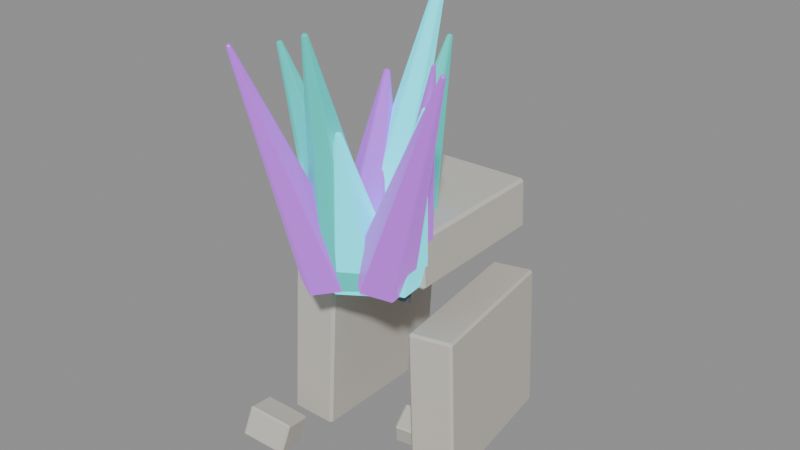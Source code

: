 # Source: source.blend  (saved by Blender 4.2.67; exported with 4.5.12 LTS)
import bpy
from mathutils import Matrix  # noqa: F401  (used for matrix-valued properties, if any)

bpy.ops.wm.read_factory_settings(use_empty=True)
scene = bpy.context.scene
scene.name = 'crystal-ruins-crystal-growth-v10'

# ---- materials (node trees are filled in below, after node groups)
mat_crystalruins_stone = bpy.data.materials.new('CrystalRuins_Stone')
mat_crystalruins_stone.diffuse_color = (0.58, 0.55, 0.49, 1.0)
mat_crystalruins_fracture = bpy.data.materials.new('CrystalRuins_Fracture')
mat_crystalruins_fracture.diffuse_color = (0.12, 0.105, 0.12, 1.0)
mat_crystalruins_cyan = bpy.data.materials.new('CrystalRuins_Cyan')
mat_crystalruins_cyan.diffuse_color = (0.025, 0.72, 0.82, 1.0)
mat_crystalruins_violet = bpy.data.materials.new('CrystalRuins_Violet')
mat_crystalruins_violet.diffuse_color = (0.38, 0.08, 0.66, 1.0)
mat_crystalruins_turquoise = bpy.data.materials.new('CrystalRuins_Turquoise')
mat_crystalruins_turquoise.diffuse_color = (0.025, 0.48, 0.42, 1.0)

# ---- material node trees
mat_crystalruins_stone.use_nodes = True; mat_crystalruins_stone.node_tree.nodes.clear()
_N = mat_crystalruins_stone.node_tree.nodes; _L = mat_crystalruins_stone.node_tree.links
n0 = _N.new('ShaderNodeBsdfPrincipled'); n0.name = 'Principled BSDF'; n0.location = (10, 300)
n0.inputs[0].default_value = (0.58, 0.55, 0.49, 1.0)
n0.inputs[2].default_value = 0.82
n0.inputs[27].default_value = (0.58, 0.55, 0.49, 1.0)
n1 = _N.new('ShaderNodeOutputMaterial'); n1.name = 'Material Output'; n1.location = (300, 300)
_L.new(n0.outputs[0], n1.inputs[0])
n1.is_active_output = True
mat_crystalruins_fracture.use_nodes = True; mat_crystalruins_fracture.node_tree.nodes.clear()
_N = mat_crystalruins_fracture.node_tree.nodes; _L = mat_crystalruins_fracture.node_tree.links
n0 = _N.new('ShaderNodeBsdfPrincipled'); n0.name = 'Principled BSDF'; n0.location = (10, 300)
n0.inputs[0].default_value = (0.12, 0.105, 0.12, 1.0)
n0.inputs[2].default_value = 0.9
n0.inputs[27].default_value = (0.12, 0.105, 0.12, 1.0)
n1 = _N.new('ShaderNodeOutputMaterial'); n1.name = 'Material Output'; n1.location = (300, 300)
_L.new(n0.outputs[0], n1.inputs[0])
n1.is_active_output = True
mat_crystalruins_cyan.use_nodes = True; mat_crystalruins_cyan.node_tree.nodes.clear()
_N = mat_crystalruins_cyan.node_tree.nodes; _L = mat_crystalruins_cyan.node_tree.links
n0 = _N.new('ShaderNodeBsdfPrincipled'); n0.name = 'Principled BSDF'; n0.location = (10, 300)
n0.inputs[0].default_value = (0.025, 0.72, 0.82, 1.0)
n0.inputs[1].default_value = 0.08
n0.inputs[2].default_value = 0.26
n0.inputs[27].default_value = (0.025, 0.72, 0.82, 1.0)
n0.inputs[28].default_value = 1.15
n1 = _N.new('ShaderNodeOutputMaterial'); n1.name = 'Material Output'; n1.location = (300, 300)
_L.new(n0.outputs[0], n1.inputs[0])
n1.is_active_output = True
mat_crystalruins_violet.use_nodes = True; mat_crystalruins_violet.node_tree.nodes.clear()
_N = mat_crystalruins_violet.node_tree.nodes; _L = mat_crystalruins_violet.node_tree.links
n0 = _N.new('ShaderNodeBsdfPrincipled'); n0.name = 'Principled BSDF'; n0.location = (10, 300)
n0.inputs[0].default_value = (0.38, 0.08, 0.66, 1.0)
n0.inputs[1].default_value = 0.08
n0.inputs[2].default_value = 0.3
n0.inputs[27].default_value = (0.38, 0.08, 0.66, 1.0)
n0.inputs[28].default_value = 0.9
n1 = _N.new('ShaderNodeOutputMaterial'); n1.name = 'Material Output'; n1.location = (300, 300)
_L.new(n0.outputs[0], n1.inputs[0])
n1.is_active_output = True
mat_crystalruins_turquoise.use_nodes = True; mat_crystalruins_turquoise.node_tree.nodes.clear()
_N = mat_crystalruins_turquoise.node_tree.nodes; _L = mat_crystalruins_turquoise.node_tree.links
n0 = _N.new('ShaderNodeBsdfPrincipled'); n0.name = 'Principled BSDF'; n0.location = (10, 300)
n0.inputs[0].default_value = (0.025, 0.48, 0.42, 1.0)
n0.inputs[1].default_value = 0.05
n0.inputs[2].default_value = 0.34
n0.inputs[27].default_value = (0.025, 0.48, 0.42, 1.0)
n0.inputs[28].default_value = 0.7
n1 = _N.new('ShaderNodeOutputMaterial'); n1.name = 'Material Output'; n1.location = (300, 300)
_L.new(n0.outputs[0], n1.inputs[0])
n1.is_active_output = True

# ---- meshes
me_crystal_ruins_crystal_growth_v10_stone_00_nocol_mesh = bpy.data.meshes.new('crystal-ruins-crystal-growth-v10_stone_00_nocol_mesh')
me_crystal_ruins_crystal_growth_v10_stone_00_nocol_mesh.from_pydata([(-0.4443, -1.44, -1.932), (-0.3143, -1.322, 2.039), (-0.5144, 1.302, -2.011), (-0.3844, 1.419, 1.96), (0.3844, -1.419, -1.96), (0.5144, -1.302, 2.011), (0.3143, 1.322, -2.039), (0.4443, 1.44, 1.932)], [], [(0, 1, 3, 2), (2, 3, 7, 6), (6, 7, 5, 4), (4, 5, 1, 0), (2, 6, 4, 0), (7, 3, 1, 5)])
me_crystal_ruins_crystal_growth_v10_stone_00_nocol_mesh.materials.append(mat_crystalruins_stone)
me_crystal_ruins_crystal_growth_v10_stone_00_nocol_mesh.update()
me_crystal_ruins_crystal_growth_v10_stone_01_nocol_mesh = bpy.data.meshes.new('crystal-ruins-crystal-growth-v10_stone_01_nocol_mesh')
me_crystal_ruins_crystal_growth_v10_stone_01_nocol_mesh.from_pydata([(-0.05235, -1.552, -1.221), (-0.2171, -1.463, 1.311), (-0.5254, 1.339, -1.355), (-0.6902, 1.429, 1.178), (0.6902, -1.429, -1.178), (0.5254, -1.339, 1.355), (0.2171, 1.463, -1.311), (0.05235, 1.552, 1.221)], [], [(0, 1, 3, 2), (2, 3, 7, 6), (6, 7, 5, 4), (4, 5, 1, 0), (2, 6, 4, 0), (7, 3, 1, 5)])
me_crystal_ruins_crystal_growth_v10_stone_01_nocol_mesh.materials.append(mat_crystalruins_stone)
me_crystal_ruins_crystal_growth_v10_stone_01_nocol_mesh.update()
me_crystal_ruins_crystal_growth_v10_stone_02_nocol_mesh = bpy.data.meshes.new('crystal-ruins-crystal-growth-v10_stone_02_nocol_mesh')
me_crystal_ruins_crystal_growth_v10_stone_02_nocol_mesh.from_pydata([(-1.094, -1.279, -0.5007), (-1.114, -1.303, 0.3819), (-1.072, 1.322, -0.43), (-1.092, 1.298, 0.4526), (1.092, -1.298, -0.4526), (1.072, -1.322, 0.43), (1.114, 1.303, -0.3819), (1.094, 1.279, 0.5007)], [], [(0, 1, 3, 2), (2, 3, 7, 6), (6, 7, 5, 4), (4, 5, 1, 0), (2, 6, 4, 0), (7, 3, 1, 5)])
me_crystal_ruins_crystal_growth_v10_stone_02_nocol_mesh.materials.append(mat_crystalruins_stone)
me_crystal_ruins_crystal_growth_v10_stone_02_nocol_mesh.update()
me_crystal_ruins_crystal_growth_v10_fracture_01_nocol_mesh = bpy.data.meshes.new('crystal-ruins-crystal-growth-v10_fracture_01_nocol_mesh')
me_crystal_ruins_crystal_growth_v10_fracture_01_nocol_mesh.from_pydata([(-0.8703, -0.06598, -0.3179), (-0.8602, -0.06562, 0.3444), (-0.8727, 0.003974, -0.3179), (-0.8627, 0.004333, 0.3444), (0.8627, -0.004333, -0.3444), (0.8727, -0.003974, 0.3179), (0.8602, 0.06562, -0.3444), (0.8703, 0.06598, 0.3179)], [], [(0, 1, 3, 2), (2, 3, 7, 6), (6, 7, 5, 4), (4, 5, 1, 0), (2, 6, 4, 0), (7, 3, 1, 5)])
me_crystal_ruins_crystal_growth_v10_fracture_01_nocol_mesh.materials.append(mat_crystalruins_fracture)
me_crystal_ruins_crystal_growth_v10_fracture_01_nocol_mesh.update()
me_crystal_ruins_crystal_growth_v10_crystal_00_nocol_mesh = bpy.data.meshes.new('crystal-ruins-crystal-growth-v10_crystal_00_nocol_mesh')
me_crystal_ruins_crystal_growth_v10_crystal_00_nocol_mesh.from_pydata([(-0.441, 0.7385, -1.402), (0.4524, -0.1605, 1.478), (0.001081, 0.48, -1.573), (0.4877, -0.1811, 1.465), (-0.00946, -0.05518, -1.644), (0.4869, -0.224, 1.459), (-0.462, -0.3319, -1.543), (0.4507, -0.2461, 1.467), (-0.9041, -0.07344, -1.372), (0.4153, -0.2254, 1.481), (-0.8936, 0.4617, -1.301), (0.4161, -0.1826, 1.486)], [], [(0, 1, 3, 2), (2, 3, 5, 4), (4, 5, 7, 6), (6, 7, 9, 8), (3, 1, 11, 9, 7, 5), (8, 9, 11, 10), (10, 11, 1, 0), (0, 2, 4, 6, 8, 10)])
me_crystal_ruins_crystal_growth_v10_crystal_00_nocol_mesh.materials.append(mat_crystalruins_cyan)
me_crystal_ruins_crystal_growth_v10_crystal_00_nocol_mesh.update()
me_crystal_ruins_crystal_growth_v10_crystal_01_nocol_mesh = bpy.data.meshes.new('crystal-ruins-crystal-growth-v10_crystal_01_nocol_mesh')
me_crystal_ruins_crystal_growth_v10_crystal_01_nocol_mesh.from_pydata([(-0.3396, 0.5489, -1.64), (0.343, -0.09218, 1.673), (0.01856, 0.3402, -1.729), (0.3717, -0.1089, 1.666), (0.01539, -0.08267, -1.76), (0.3714, -0.1427, 1.664), (-0.3459, -0.2968, -1.702), (0.3425, -0.1598, 1.668), (-0.7041, -0.08816, -1.613), (0.3139, -0.1431, 1.676), (-0.7009, 0.3347, -1.582), (0.3141, -0.1093, 1.678)], [], [(0, 1, 3, 2), (2, 3, 5, 4), (4, 5, 7, 6), (6, 7, 9, 8), (3, 1, 11, 9, 7, 5), (8, 9, 11, 10), (10, 11, 1, 0), (0, 2, 4, 6, 8, 10)])
me_crystal_ruins_crystal_growth_v10_crystal_01_nocol_mesh.materials.append(mat_crystalruins_violet)
me_crystal_ruins_crystal_growth_v10_crystal_01_nocol_mesh.update()
me_crystal_ruins_crystal_growth_v10_crystal_02_nocol_mesh = bpy.data.meshes.new('crystal-ruins-crystal-growth-v10_crystal_02_nocol_mesh')
me_crystal_ruins_crystal_growth_v10_crystal_02_nocol_mesh.from_pydata([(-0.2022, 0.192, -1.82), (0.1946, 0.4189, 1.686), (0.2996, -0.0969, -1.814), (0.2348, 0.3958, 1.687), (0.3066, -0.6625, -1.69), (0.2353, 0.3505, 1.697), (-0.1882, -0.9393, -1.572), (0.1958, 0.3284, 1.706), (-0.69, -0.6504, -1.578), (0.1556, 0.3515, 1.706), (-0.697, -0.08475, -1.702), (0.155, 0.3968, 1.696)], [], [(0, 1, 3, 2), (2, 3, 5, 4), (4, 5, 7, 6), (6, 7, 9, 8), (3, 1, 11, 9, 7, 5), (8, 9, 11, 10), (10, 11, 1, 0), (0, 2, 4, 6, 8, 10)])
me_crystal_ruins_crystal_growth_v10_crystal_02_nocol_mesh.materials.append(mat_crystalruins_turquoise)
me_crystal_ruins_crystal_growth_v10_crystal_02_nocol_mesh.update()
me_crystal_ruins_crystal_growth_v10_crystal_03_nocol_mesh = bpy.data.meshes.new('crystal-ruins-crystal-growth-v10_crystal_03_nocol_mesh')
me_crystal_ruins_crystal_growth_v10_crystal_03_nocol_mesh.from_pydata([(-0.2488, -0.09703, -2.428), (0.2425, 0.6014, 2.306), (0.1681, -0.3356, -2.414), (0.2759, 0.5823, 2.307), (0.1739, -0.8025, -2.301), (0.2763, 0.5449, 2.316), (-0.2372, -1.031, -2.202), (0.2435, 0.5266, 2.324), (-0.654, -0.7924, -2.217), (0.2101, 0.5457, 2.323), (-0.6599, -0.3255, -2.33), (0.2096, 0.5831, 2.314)], [], [(0, 1, 3, 2), (2, 3, 5, 4), (4, 5, 7, 6), (6, 7, 9, 8), (3, 1, 11, 9, 7, 5), (8, 9, 11, 10), (10, 11, 1, 0), (0, 2, 4, 6, 8, 10)])
me_crystal_ruins_crystal_growth_v10_crystal_03_nocol_mesh.materials.append(mat_crystalruins_cyan)
me_crystal_ruins_crystal_growth_v10_crystal_03_nocol_mesh.update()
me_crystal_ruins_crystal_growth_v10_crystal_04_nocol_mesh = bpy.data.meshes.new('crystal-ruins-crystal-growth-v10_crystal_04_nocol_mesh')
me_crystal_ruins_crystal_growth_v10_crystal_04_nocol_mesh.from_pydata([(0.01495, 0.3338, -1.509), (-0.01434, 0.3108, 1.388), (0.5406, 0.03588, -1.448), (0.02771, 0.2869, 1.393), (0.54, -0.5609, -1.335), (0.02767, 0.2392, 1.402), (0.01381, -0.8598, -1.284), (-0.01443, 0.2153, 1.406), (-0.5118, -0.5619, -1.346), (-0.05648, 0.2391, 1.401), (-0.5112, 0.03488, -1.458), (-0.05643, 0.2869, 1.392)], [], [(0, 1, 3, 2), (2, 3, 5, 4), (4, 5, 7, 6), (6, 7, 9, 8), (3, 1, 11, 9, 7, 5), (8, 9, 11, 10), (10, 11, 1, 0), (0, 2, 4, 6, 8, 10)])
me_crystal_ruins_crystal_growth_v10_crystal_04_nocol_mesh.materials.append(mat_crystalruins_violet)
me_crystal_ruins_crystal_growth_v10_crystal_04_nocol_mesh.update()
me_crystal_ruins_crystal_growth_v10_crystal_05_nocol_mesh = bpy.data.meshes.new('crystal-ruins-crystal-growth-v10_crystal_05_nocol_mesh')
me_crystal_ruins_crystal_growth_v10_crystal_05_nocol_mesh.from_pydata([(0.4203, 0.8582, -1.63), (-0.4319, -0.2138, 1.726), (0.9326, 0.5505, -1.549), (-0.3909, -0.2384, 1.732), (0.9435, -0.0462, -1.637), (-0.3901, -0.2861, 1.725), (0.4419, -0.3352, -1.807), (-0.4302, -0.3092, 1.711), (-0.07049, -0.02746, -1.888), (-0.4712, -0.2846, 1.705), (-0.08131, 0.5692, -1.8), (-0.4721, -0.2369, 1.712)], [], [(0, 1, 3, 2), (2, 3, 5, 4), (4, 5, 7, 6), (6, 7, 9, 8), (3, 1, 11, 9, 7, 5), (8, 9, 11, 10), (10, 11, 1, 0), (0, 2, 4, 6, 8, 10)])
me_crystal_ruins_crystal_growth_v10_crystal_05_nocol_mesh.materials.append(mat_crystalruins_turquoise)
me_crystal_ruins_crystal_growth_v10_crystal_05_nocol_mesh.update()
me_crystal_ruins_crystal_growth_v10_crystal_06_nocol_mesh = bpy.data.meshes.new('crystal-ruins-crystal-growth-v10_crystal_06_nocol_mesh')
me_crystal_ruins_crystal_growth_v10_crystal_06_nocol_mesh.from_pydata([(0.3449, 0.739, -1.295), (-0.3577, -0.3208, 1.398), (0.6859, 0.5351, -1.259), (-0.3304, -0.3371, 1.4), (0.6977, 0.1479, -1.354), (-0.3294, -0.368, 1.393), (0.3685, -0.03548, -1.485), (-0.3558, -0.3827, 1.382), (0.02758, 0.1684, -1.521), (-0.3831, -0.3664, 1.38), (0.01576, 0.5556, -1.426), (-0.384, -0.3354, 1.387)], [], [(0, 1, 3, 2), (2, 3, 5, 4), (4, 5, 7, 6), (6, 7, 9, 8), (3, 1, 11, 9, 7, 5), (8, 9, 11, 10), (10, 11, 1, 0), (0, 2, 4, 6, 8, 10)])
me_crystal_ruins_crystal_growth_v10_crystal_06_nocol_mesh.materials.append(mat_crystalruins_cyan)
me_crystal_ruins_crystal_growth_v10_crystal_06_nocol_mesh.update()
me_crystal_ruins_crystal_growth_v10_crystal_07_nocol_mesh = bpy.data.meshes.new('crystal-ruins-crystal-growth-v10_crystal_07_nocol_mesh')
me_crystal_ruins_crystal_growth_v10_crystal_07_nocol_mesh.from_pydata([(0.1822, 1.151, -1.756), (-0.1907, -0.6488, 1.935), (0.6118, 0.9117, -1.799), (-0.1564, -0.6679, 1.931), (0.6197, 0.4466, -1.965), (-0.1557, -0.7052, 1.918), (0.198, 0.2208, -2.087), (-0.1895, -0.7232, 1.908), (-0.2316, 0.4603, -2.044), (-0.2238, -0.7041, 1.912), (-0.2395, 0.9254, -1.879), (-0.2245, -0.6668, 1.925)], [], [(0, 1, 3, 2), (2, 3, 5, 4), (4, 5, 7, 6), (6, 7, 9, 8), (3, 1, 11, 9, 7, 5), (8, 9, 11, 10), (10, 11, 1, 0), (0, 2, 4, 6, 8, 10)])
me_crystal_ruins_crystal_growth_v10_crystal_07_nocol_mesh.materials.append(mat_crystalruins_violet)
me_crystal_ruins_crystal_growth_v10_crystal_07_nocol_mesh.update()
me_crystal_ruins_crystal_growth_v10_crystal_08_nocol_mesh = bpy.data.meshes.new('crystal-ruins-crystal-growth-v10_crystal_08_nocol_mesh')
me_crystal_ruins_crystal_growth_v10_crystal_08_nocol_mesh.from_pydata([(-0.03464, 1.048, -1.8), (0.036, -0.3981, 1.95), (0.4994, 0.7482, -1.879), (0.07872, -0.422, 1.944), (0.4981, 0.1464, -2.018), (0.07862, -0.4702, 1.933), (-0.03717, -0.1555, -2.077), (0.0358, -0.4943, 1.928), (-0.5712, 0.1442, -1.998), (-0.006921, -0.4704, 1.934), (-0.5699, 0.746, -1.86), (-0.006819, -0.4222, 1.945)], [], [(0, 1, 3, 2), (2, 3, 5, 4), (4, 5, 7, 6), (6, 7, 9, 8), (3, 1, 11, 9, 7, 5), (8, 9, 11, 10), (10, 11, 1, 0), (0, 2, 4, 6, 8, 10)])
me_crystal_ruins_crystal_growth_v10_crystal_08_nocol_mesh.materials.append(mat_crystalruins_turquoise)
me_crystal_ruins_crystal_growth_v10_crystal_08_nocol_mesh.update()
me_crystal_ruins_crystal_growth_v10_crystal_09_nocol_mesh = bpy.data.meshes.new('crystal-ruins-crystal-growth-v10_crystal_09_nocol_mesh')
me_crystal_ruins_crystal_growth_v10_crystal_09_nocol_mesh.from_pydata([(-0.1358, 0.9431, -1.104), (0.1458, -0.319, 1.282), (0.377, 0.6622, -1.243), (0.1868, -0.3415, 1.271), (0.3678, 0.0843, -1.409), (0.1861, -0.3877, 1.258), (-0.1543, -0.2126, -1.434), (0.1443, -0.4115, 1.256), (-0.6671, 0.06832, -1.295), (0.1033, -0.389, 1.267), (-0.6578, 0.6462, -1.13), (0.104, -0.3428, 1.28)], [], [(0, 1, 3, 2), (2, 3, 5, 4), (4, 5, 7, 6), (6, 7, 9, 8), (3, 1, 11, 9, 7, 5), (8, 9, 11, 10), (10, 11, 1, 0), (0, 2, 4, 6, 8, 10)])
me_crystal_ruins_crystal_growth_v10_crystal_09_nocol_mesh.materials.append(mat_crystalruins_cyan)
me_crystal_ruins_crystal_growth_v10_crystal_09_nocol_mesh.update()
me_crystal_ruins_crystal_growth_v10_crystal_10_nocol_mesh = bpy.data.meshes.new('crystal-ruins-crystal-growth-v10_crystal_10_nocol_mesh')
me_crystal_ruins_crystal_growth_v10_crystal_10_nocol_mesh.from_pydata([(-0.8471, 0.9225, -1.767), (0.8715, -0.3996, 1.878), (-0.468, 0.6999, -1.995), (0.9018, -0.4174, 1.86), (-0.4905, 0.2157, -2.098), (0.9, -0.4561, 1.851), (-0.8922, -0.04585, -1.973), (0.8679, -0.477, 1.861), (-1.271, 0.1767, -1.744), (0.8375, -0.4592, 1.88), (-1.249, 0.6609, -1.641), (0.8393, -0.4205, 1.888)], [], [(0, 1, 3, 2), (2, 3, 5, 4), (4, 5, 7, 6), (6, 7, 9, 8), (3, 1, 11, 9, 7, 5), (8, 9, 11, 10), (10, 11, 1, 0), (0, 2, 4, 6, 8, 10)])
me_crystal_ruins_crystal_growth_v10_crystal_10_nocol_mesh.materials.append(mat_crystalruins_violet)
me_crystal_ruins_crystal_growth_v10_crystal_10_nocol_mesh.update()
me_crystal_ruins_crystal_growth_v10_stone_10_nocol_mesh = bpy.data.meshes.new('crystal-ruins-crystal-growth-v10_stone_10_nocol_mesh')
me_crystal_ruins_crystal_growth_v10_stone_10_nocol_mesh.from_pydata([(-0.2682, -0.2593, -0.2389), (-0.1698, -0.3793, 0.1534), (-0.3953, 0.187, -0.07051), (-0.297, 0.06692, 0.3218), (0.297, -0.06692, -0.3218), (0.3953, -0.187, 0.07051), (0.1698, 0.3793, -0.1534), (0.2682, 0.2593, 0.2389)], [], [(0, 1, 3, 2), (2, 3, 7, 6), (6, 7, 5, 4), (4, 5, 1, 0), (2, 6, 4, 0), (7, 3, 1, 5)])
me_crystal_ruins_crystal_growth_v10_stone_10_nocol_mesh.materials.append(mat_crystalruins_stone)
me_crystal_ruins_crystal_growth_v10_stone_10_nocol_mesh.update()
me_crystal_ruins_crystal_growth_v10_stone_11_nocol_mesh = bpy.data.meshes.new('crystal-ruins-crystal-growth-v10_stone_11_nocol_mesh')
me_crystal_ruins_crystal_growth_v10_stone_11_nocol_mesh.from_pydata([(-0.3514, -0.4107, -0.1195), (-0.2846, -0.2565, 0.3996), (-0.4713, 0.1236, -0.2628), (-0.4045, 0.2778, 0.2563), (0.4045, -0.2778, -0.2563), (0.4713, -0.1236, 0.2628), (0.2846, 0.2565, -0.3996), (0.3514, 0.4107, 0.1195)], [], [(0, 1, 3, 2), (2, 3, 7, 6), (6, 7, 5, 4), (4, 5, 1, 0), (2, 6, 4, 0), (7, 3, 1, 5)])
me_crystal_ruins_crystal_growth_v10_stone_11_nocol_mesh.materials.append(mat_crystalruins_stone)
me_crystal_ruins_crystal_growth_v10_stone_11_nocol_mesh.update()

# ---- objects
ob_crystal_ruins_crystal_growth_v10_stone_00_nocol = bpy.data.objects.new('crystal-ruins-crystal-growth-v10_stone_00_nocol', me_crystal_ruins_crystal_growth_v10_stone_00_nocol_mesh)
ob_crystal_ruins_crystal_growth_v10_stone_01_nocol = bpy.data.objects.new('crystal-ruins-crystal-growth-v10_stone_01_nocol', me_crystal_ruins_crystal_growth_v10_stone_01_nocol_mesh)
ob_crystal_ruins_crystal_growth_v10_stone_02_nocol = bpy.data.objects.new('crystal-ruins-crystal-growth-v10_stone_02_nocol', me_crystal_ruins_crystal_growth_v10_stone_02_nocol_mesh)
ob_crystal_ruins_crystal_growth_v10_fracture_01_nocol = bpy.data.objects.new('crystal-ruins-crystal-growth-v10_fracture_01_nocol', me_crystal_ruins_crystal_growth_v10_fracture_01_nocol_mesh)
ob_crystal_ruins_crystal_growth_v10_crystal_00_nocol = bpy.data.objects.new('crystal-ruins-crystal-growth-v10_crystal_00_nocol', me_crystal_ruins_crystal_growth_v10_crystal_00_nocol_mesh)
ob_crystal_ruins_crystal_growth_v10_crystal_01_nocol = bpy.data.objects.new('crystal-ruins-crystal-growth-v10_crystal_01_nocol', me_crystal_ruins_crystal_growth_v10_crystal_01_nocol_mesh)
ob_crystal_ruins_crystal_growth_v10_crystal_02_nocol = bpy.data.objects.new('crystal-ruins-crystal-growth-v10_crystal_02_nocol', me_crystal_ruins_crystal_growth_v10_crystal_02_nocol_mesh)
ob_crystal_ruins_crystal_growth_v10_crystal_03_nocol = bpy.data.objects.new('crystal-ruins-crystal-growth-v10_crystal_03_nocol', me_crystal_ruins_crystal_growth_v10_crystal_03_nocol_mesh)
ob_crystal_ruins_crystal_growth_v10_crystal_04_nocol = bpy.data.objects.new('crystal-ruins-crystal-growth-v10_crystal_04_nocol', me_crystal_ruins_crystal_growth_v10_crystal_04_nocol_mesh)
ob_crystal_ruins_crystal_growth_v10_crystal_05_nocol = bpy.data.objects.new('crystal-ruins-crystal-growth-v10_crystal_05_nocol', me_crystal_ruins_crystal_growth_v10_crystal_05_nocol_mesh)
ob_crystal_ruins_crystal_growth_v10_crystal_06_nocol = bpy.data.objects.new('crystal-ruins-crystal-growth-v10_crystal_06_nocol', me_crystal_ruins_crystal_growth_v10_crystal_06_nocol_mesh)
ob_crystal_ruins_crystal_growth_v10_crystal_07_nocol = bpy.data.objects.new('crystal-ruins-crystal-growth-v10_crystal_07_nocol', me_crystal_ruins_crystal_growth_v10_crystal_07_nocol_mesh)
ob_crystal_ruins_crystal_growth_v10_crystal_08_nocol = bpy.data.objects.new('crystal-ruins-crystal-growth-v10_crystal_08_nocol', me_crystal_ruins_crystal_growth_v10_crystal_08_nocol_mesh)
ob_crystal_ruins_crystal_growth_v10_crystal_09_nocol = bpy.data.objects.new('crystal-ruins-crystal-growth-v10_crystal_09_nocol', me_crystal_ruins_crystal_growth_v10_crystal_09_nocol_mesh)
ob_crystal_ruins_crystal_growth_v10_crystal_10_nocol = bpy.data.objects.new('crystal-ruins-crystal-growth-v10_crystal_10_nocol', me_crystal_ruins_crystal_growth_v10_crystal_10_nocol_mesh)
ob_crystal_ruins_crystal_growth_v10_stone_10_nocol = bpy.data.objects.new('crystal-ruins-crystal-growth-v10_stone_10_nocol', me_crystal_ruins_crystal_growth_v10_stone_10_nocol_mesh)
ob_crystal_ruins_crystal_growth_v10_stone_11_nocol = bpy.data.objects.new('crystal-ruins-crystal-growth-v10_stone_11_nocol', me_crystal_ruins_crystal_growth_v10_stone_11_nocol_mesh)

# ---- transforms, parenting, visibility, modifiers, constraints
ob_crystal_ruins_crystal_growth_v10_stone_00_nocol.location = (-1.458, 0.8871, 2.114)
_m = ob_crystal_ruins_crystal_growth_v10_stone_00_nocol.modifiers.new('WeatheredEdges', 'BEVEL')
_m.width = 0.04562
_m.width_pct = 0.04562
ob_crystal_ruins_crystal_growth_v10_stone_01_nocol.location = (0.842, 0.8871, 1.396)
_m = ob_crystal_ruins_crystal_growth_v10_stone_01_nocol.modifiers.new('WeatheredEdges', 'BEVEL')
_m.width = 0.04147
_m.width_pct = 0.04147
ob_crystal_ruins_crystal_growth_v10_stone_02_nocol.location = (-0.289, 0.8871, 3.88)
_m = ob_crystal_ruins_crystal_growth_v10_stone_02_nocol.modifiers.new('WeatheredEdges', 'BEVEL')
_m.width = 0.04858
_m.width_pct = 0.04858
ob_crystal_ruins_crystal_growth_v10_fracture_01_nocol.location = (-0.2513, -0.5322, 3.549)
_m = ob_crystal_ruins_crystal_growth_v10_fracture_01_nocol.modifiers.new('WeatheredEdges', 'BEVEL')
_m.width = 0.0014
_m.width_pct = 0.0014
ob_crystal_ruins_crystal_growth_v10_crystal_00_nocol.location = (0.7446, -0.7155, 5.095)
ob_crystal_ruins_crystal_growth_v10_crystal_00_nocol.rotation_mode = 'QUATERNION'
ob_crystal_ruins_crystal_growth_v10_crystal_00_nocol.rotation_quaternion = (1.0, 0.0, 0.0, 0.0)
_m = ob_crystal_ruins_crystal_growth_v10_crystal_00_nocol.modifiers.new('WeatheredEdges', 'BEVEL')
_m.width = 0.0162
_m.width_pct = 0.0162
ob_crystal_ruins_crystal_growth_v10_crystal_01_nocol.location = (0.7089, -0.4359, 5.365)
ob_crystal_ruins_crystal_growth_v10_crystal_01_nocol.rotation_mode = 'QUATERNION'
ob_crystal_ruins_crystal_growth_v10_crystal_01_nocol.rotation_quaternion = (1.0, 0.0, 0.0, 0.0)
_m = ob_crystal_ruins_crystal_growth_v10_crystal_01_nocol.modifiers.new('WeatheredEdges', 'BEVEL')
_m.width = 0.01272
_m.width_pct = 0.01272
ob_crystal_ruins_crystal_growth_v10_crystal_02_nocol.location = (0.06338, 0.4507, 5.264)
ob_crystal_ruins_crystal_growth_v10_crystal_02_nocol.rotation_mode = 'QUATERNION'
ob_crystal_ruins_crystal_growth_v10_crystal_02_nocol.rotation_quaternion = (1.0, 0.0, 0.0, 0.0)
_m = ob_crystal_ruins_crystal_growth_v10_crystal_02_nocol.modifiers.new('WeatheredEdges', 'BEVEL')
_m.width = 0.01737
_m.width_pct = 0.01737
ob_crystal_ruins_crystal_growth_v10_crystal_03_nocol.location = (0.006939, 0.2085, 5.906)
ob_crystal_ruins_crystal_growth_v10_crystal_03_nocol.rotation_mode = 'QUATERNION'
ob_crystal_ruins_crystal_growth_v10_crystal_03_nocol.rotation_quaternion = (1.0, 0.0, 0.0, 0.0)
_m = ob_crystal_ruins_crystal_growth_v10_crystal_03_nocol.modifiers.new('WeatheredEdges', 'BEVEL')
_m.width = 0.01442
_m.width_pct = 0.01442
ob_crystal_ruins_crystal_growth_v10_crystal_04_nocol.location = (-0.3206, -0.1447, 5.096)
ob_crystal_ruins_crystal_growth_v10_crystal_04_nocol.rotation_mode = 'QUATERNION'
ob_crystal_ruins_crystal_growth_v10_crystal_04_nocol.rotation_quaternion = (1.0, 0.0, 0.0, 0.0)
_m = ob_crystal_ruins_crystal_growth_v10_crystal_04_nocol.modifiers.new('WeatheredEdges', 'BEVEL')
_m.width = 0.01822
_m.width_pct = 0.01822
ob_crystal_ruins_crystal_growth_v10_crystal_05_nocol.location = (-0.9012, -0.7881, 5.278)
ob_crystal_ruins_crystal_growth_v10_crystal_05_nocol.rotation_mode = 'QUATERNION'
ob_crystal_ruins_crystal_growth_v10_crystal_05_nocol.rotation_quaternion = (1.0, 0.0, 0.0, 0.0)
_m = ob_crystal_ruins_crystal_growth_v10_crystal_05_nocol.modifiers.new('WeatheredEdges', 'BEVEL')
_m.width = 0.0181
_m.width_pct = 0.0181
ob_crystal_ruins_crystal_growth_v10_crystal_06_nocol.location = (-1.064, -1.193, 5.022)
ob_crystal_ruins_crystal_growth_v10_crystal_06_nocol.rotation_mode = 'QUATERNION'
ob_crystal_ruins_crystal_growth_v10_crystal_06_nocol.rotation_quaternion = (1.0, 0.0, 0.0, 0.0)
_m = ob_crystal_ruins_crystal_growth_v10_crystal_06_nocol.modifiers.new('WeatheredEdges', 'BEVEL')
_m.width = 0.01197
_m.width_pct = 0.01197
ob_crystal_ruins_crystal_growth_v10_crystal_07_nocol.location = (-0.671, -1.718, 5.453)
ob_crystal_ruins_crystal_growth_v10_crystal_07_nocol.rotation_mode = 'QUATERNION'
ob_crystal_ruins_crystal_growth_v10_crystal_07_nocol.rotation_quaternion = (1.0, 0.0, 0.0, 0.0)
_m = ob_crystal_ruins_crystal_growth_v10_crystal_07_nocol.modifiers.new('WeatheredEdges', 'BEVEL')
_m.width = 0.01481
_m.width_pct = 0.01481
ob_crystal_ruins_crystal_growth_v10_crystal_08_nocol.location = (-0.2427, -1.226, 5.532)
ob_crystal_ruins_crystal_growth_v10_crystal_08_nocol.rotation_mode = 'QUATERNION'
ob_crystal_ruins_crystal_growth_v10_crystal_08_nocol.rotation_quaternion = (1.0, 0.0, 0.0, 0.0)
_m = ob_crystal_ruins_crystal_growth_v10_crystal_08_nocol.modifiers.new('WeatheredEdges', 'BEVEL')
_m.width = 0.01852
_m.width_pct = 0.01852
ob_crystal_ruins_crystal_growth_v10_crystal_09_nocol.location = (-0.01152, -1.081, 4.844)
ob_crystal_ruins_crystal_growth_v10_crystal_09_nocol.rotation_mode = 'QUATERNION'
ob_crystal_ruins_crystal_growth_v10_crystal_09_nocol.rotation_quaternion = (1.0, 0.0, 0.0, 0.0)
_m = ob_crystal_ruins_crystal_growth_v10_crystal_09_nocol.modifiers.new('WeatheredEdges', 'BEVEL')
_m.width = 0.01803
_m.width_pct = 0.01803
ob_crystal_ruins_crystal_growth_v10_crystal_10_nocol.location = (1.142, -1.166, 5.521)
ob_crystal_ruins_crystal_growth_v10_crystal_10_nocol.rotation_mode = 'QUATERNION'
ob_crystal_ruins_crystal_growth_v10_crystal_10_nocol.rotation_quaternion = (1.0, 0.0, 0.0, 0.0)
_m = ob_crystal_ruins_crystal_growth_v10_crystal_10_nocol.modifiers.new('WeatheredEdges', 'BEVEL')
_m.width = 0.01487
_m.width_pct = 0.01487
ob_crystal_ruins_crystal_growth_v10_stone_10_nocol.location = (0.2469, 0.1652, 0.3377)
_m = ob_crystal_ruins_crystal_growth_v10_stone_10_nocol.modifiers.new('WeatheredEdges', 'BEVEL')
_m.width = 0.0232
_m.width_pct = 0.0232
ob_crystal_ruins_crystal_growth_v10_stone_11_nocol.location = (-1.567, -1.359, 0.3996)
_m = ob_crystal_ruins_crystal_growth_v10_stone_11_nocol.modifiers.new('WeatheredEdges', 'BEVEL')
_m.width = 0.03001
_m.width_pct = 0.03001

# ---- collection membership
scene.collection.objects.link(ob_crystal_ruins_crystal_growth_v10_stone_00_nocol)
scene.collection.objects.link(ob_crystal_ruins_crystal_growth_v10_stone_01_nocol)
scene.collection.objects.link(ob_crystal_ruins_crystal_growth_v10_stone_02_nocol)
scene.collection.objects.link(ob_crystal_ruins_crystal_growth_v10_fracture_01_nocol)
scene.collection.objects.link(ob_crystal_ruins_crystal_growth_v10_crystal_00_nocol)
scene.collection.objects.link(ob_crystal_ruins_crystal_growth_v10_crystal_01_nocol)
scene.collection.objects.link(ob_crystal_ruins_crystal_growth_v10_crystal_02_nocol)
scene.collection.objects.link(ob_crystal_ruins_crystal_growth_v10_crystal_03_nocol)
scene.collection.objects.link(ob_crystal_ruins_crystal_growth_v10_crystal_04_nocol)
scene.collection.objects.link(ob_crystal_ruins_crystal_growth_v10_crystal_05_nocol)
scene.collection.objects.link(ob_crystal_ruins_crystal_growth_v10_crystal_06_nocol)
scene.collection.objects.link(ob_crystal_ruins_crystal_growth_v10_crystal_07_nocol)
scene.collection.objects.link(ob_crystal_ruins_crystal_growth_v10_crystal_08_nocol)
scene.collection.objects.link(ob_crystal_ruins_crystal_growth_v10_crystal_09_nocol)
scene.collection.objects.link(ob_crystal_ruins_crystal_growth_v10_crystal_10_nocol)
scene.collection.objects.link(ob_crystal_ruins_crystal_growth_v10_stone_10_nocol)
scene.collection.objects.link(ob_crystal_ruins_crystal_growth_v10_stone_11_nocol)

# ---- scene / render settings (as saved in the file)
scene.frame_start = 1; scene.frame_end = 1; scene.frame_set(1)
scene.render.engine = 'BLENDER_EEVEE_NEXT'
bpy.context.view_layer.update()

# ---- added for rendering (the .blend has no active camera and no usable light): camera, sun + grey world if the file has none
cam_auto = bpy.data.cameras.new('AutoCamera')
cam_auto.lens = 50.0
cam_auto.sensor_width = 36.0
cam_auto.clip_end = 1000.0
ob_auto_camera = bpy.data.objects.new('AutoCamera', cam_auto)
scene.collection.objects.link(ob_auto_camera)
ob_auto_camera.location = (9.60476, -11.5197, 11.7996)
ob_auto_camera.rotation_euler = (1.09748, -7.21219e-08, 0.694738)
scene.camera = ob_auto_camera
light_auto_sun = bpy.data.lights.new('AutoSun', 'SUN')
light_auto_sun.energy = 3.0
light_auto_sun.angle = 0.0523599
ob_auto_sun = bpy.data.objects.new('AutoSun', light_auto_sun)
scene.collection.objects.link(ob_auto_sun)
ob_auto_sun.rotation_euler = (0.872665, 0.174533, 0.523599)
if scene.world is None:
    world_auto = bpy.data.worlds.new('AutoWorld')
    world_auto.color = (0.3, 0.3, 0.3)
    scene.world = world_auto
bpy.context.view_layer.update()
